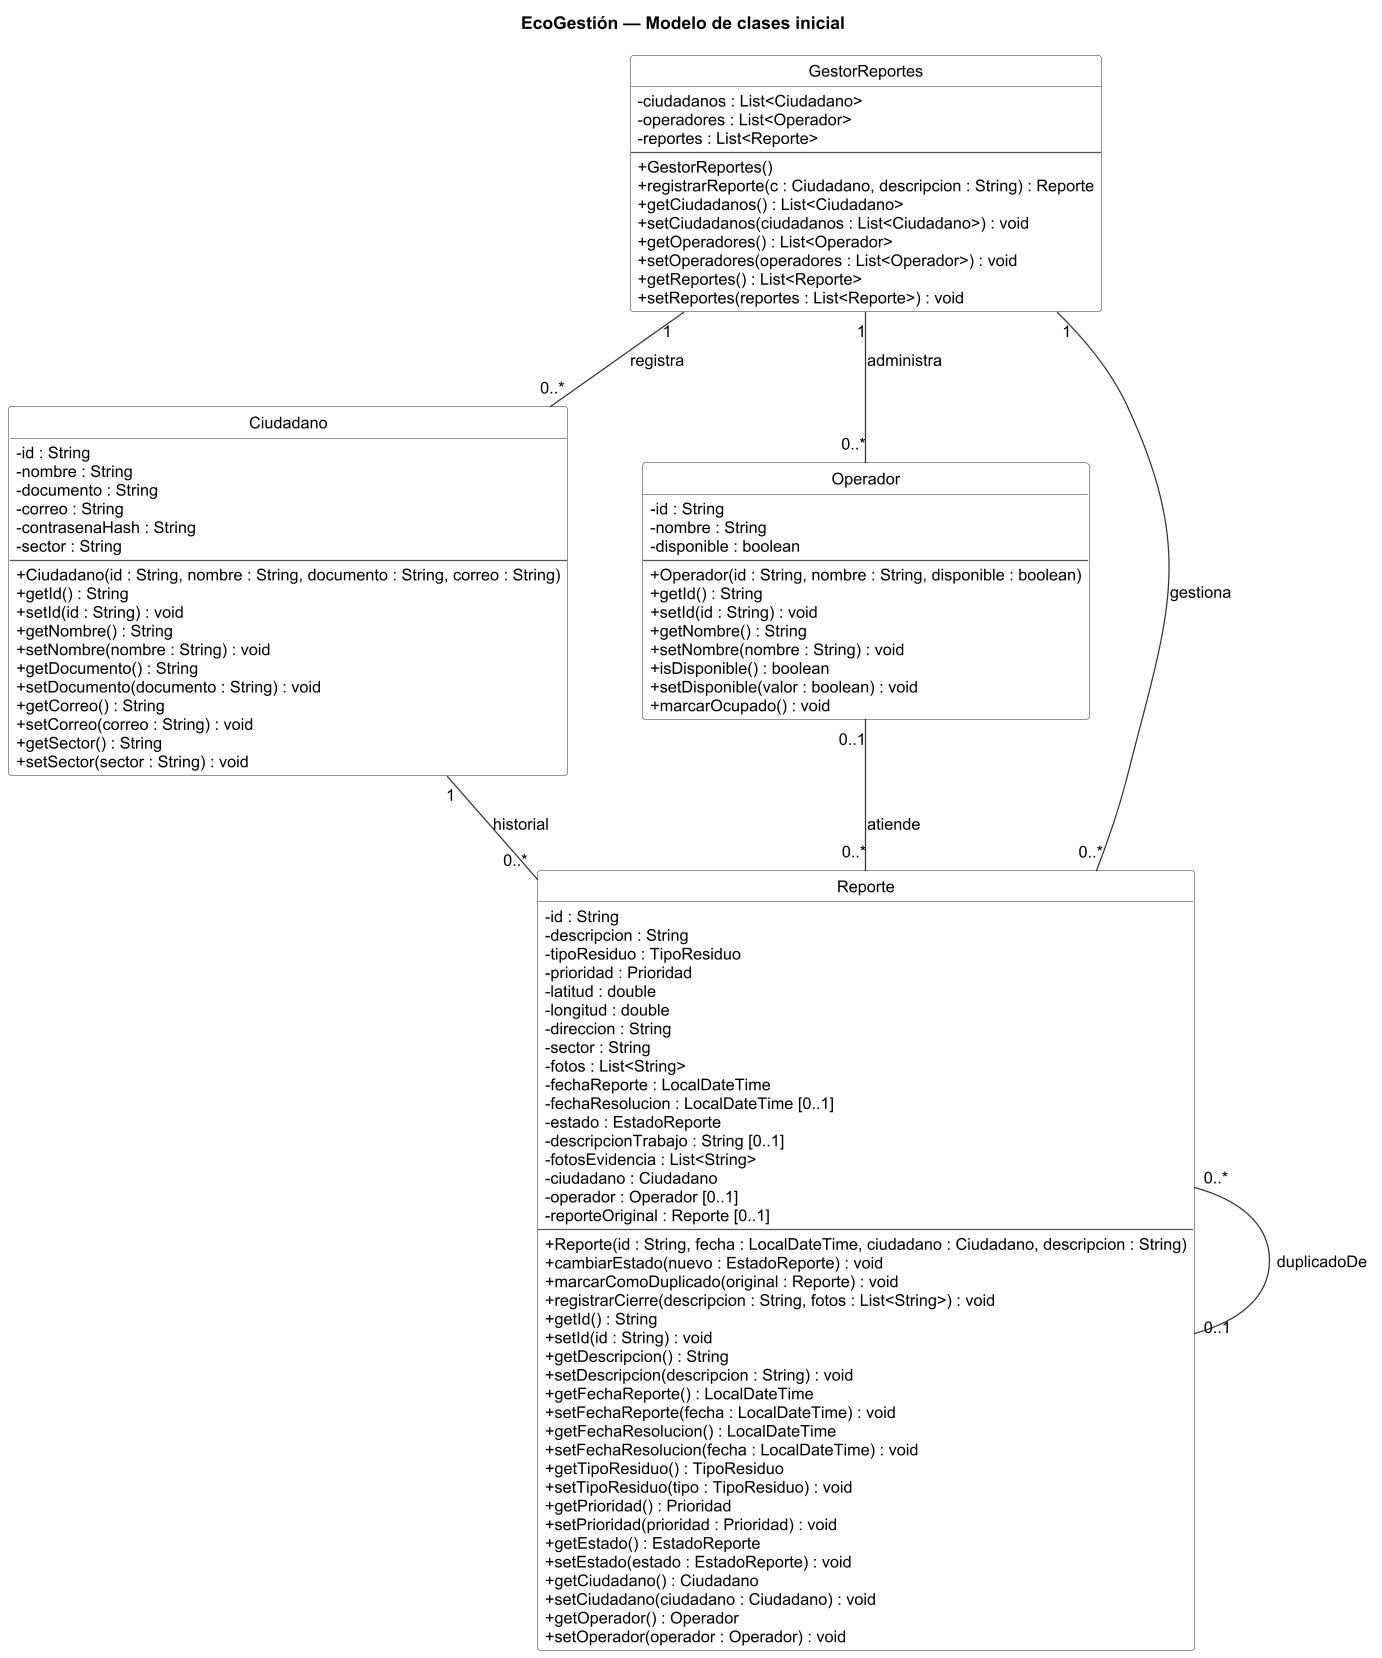

The diagram above was rendered by PlantUML. Its source (embedded in the PNG):
@startuml 03-vista-logica
' EcoGestión - Vista lógica: modelo de clases inicial
' Persistencia en MongoDB: los id son ObjectId (String).
skinparam dpi 120
skinparam defaultFontName Arial
skinparam defaultFontSize 13
skinparam shadowing false
skinparam classAttributeIconSize 0
skinparam nodesep 60
skinparam ranksep 60
skinparam class {
  BackgroundColor #FFFFFF
  BorderColor #555555
  ArrowColor #333333
}
hide circle
hide empty members
title EcoGestión — Modelo de clases inicial

class GestorReportes {
  - ciudadanos : List<Ciudadano>
  - operadores : List<Operador>
  - reportes : List<Reporte>
  --
  + GestorReportes()
  + registrarReporte(c : Ciudadano, descripcion : String) : Reporte
  + getCiudadanos() : List<Ciudadano>
  + setCiudadanos(ciudadanos : List<Ciudadano>) : void
  + getOperadores() : List<Operador>
  + setOperadores(operadores : List<Operador>) : void
  + getReportes() : List<Reporte>
  + setReportes(reportes : List<Reporte>) : void
}

class Ciudadano {
  - id : String
  - nombre : String
  - documento : String
  - correo : String
  - contrasenaHash : String
  - sector : String
  --
  + Ciudadano(id : String, nombre : String, documento : String, correo : String)
  + getId() : String
  + setId(id : String) : void
  + getNombre() : String
  + setNombre(nombre : String) : void
  + getDocumento() : String
  + setDocumento(documento : String) : void
  + getCorreo() : String
  + setCorreo(correo : String) : void
  + getSector() : String
  + setSector(sector : String) : void
}

class Operador {
  - id : String
  - nombre : String
  - disponible : boolean
  --
  + Operador(id : String, nombre : String, disponible : boolean)
  + getId() : String
  + setId(id : String) : void
  + getNombre() : String
  + setNombre(nombre : String) : void
  + isDisponible() : boolean
  + setDisponible(valor : boolean) : void
  + marcarOcupado() : void
}

class Reporte {
  - id : String
  - descripcion : String
  - tipoResiduo : TipoResiduo
  - prioridad : Prioridad
  - latitud : double
  - longitud : double
  - direccion : String
  - sector : String
  - fotos : List<String>
  - fechaReporte : LocalDateTime
  - fechaResolucion : LocalDateTime [0..1]
  - estado : EstadoReporte
  - descripcionTrabajo : String [0..1]
  - fotosEvidencia : List<String>
  - ciudadano : Ciudadano
  - operador : Operador [0..1]
  - reporteOriginal : Reporte [0..1]
  --
  + Reporte(id : String, fecha : LocalDateTime, ciudadano : Ciudadano, descripcion : String)
  + cambiarEstado(nuevo : EstadoReporte) : void
  + marcarComoDuplicado(original : Reporte) : void
  + registrarCierre(descripcion : String, fotos : List<String>) : void
  + getId() : String
  + setId(id : String) : void
  + getDescripcion() : String
  + setDescripcion(descripcion : String) : void
  + getFechaReporte() : LocalDateTime
  + setFechaReporte(fecha : LocalDateTime) : void
  + getFechaResolucion() : LocalDateTime
  + setFechaResolucion(fecha : LocalDateTime) : void
  + getTipoResiduo() : TipoResiduo
  + setTipoResiduo(tipo : TipoResiduo) : void
  + getPrioridad() : Prioridad
  + setPrioridad(prioridad : Prioridad) : void
  + getEstado() : EstadoReporte
  + setEstado(estado : EstadoReporte) : void
  + getCiudadano() : Ciudadano
  + setCiudadano(ciudadano : Ciudadano) : void
  + getOperador() : Operador
  + setOperador(operador : Operador) : void
}

GestorReportes "1" -- "0..*" Ciudadano : registra
GestorReportes "1" -- "0..*" Operador : administra
GestorReportes "1" -- "0..*" Reporte : gestiona
Ciudadano "1" -- "0..*" Reporte : historial
Operador "0..1" -- "0..*" Reporte : atiende
Reporte "0..*" -- "0..1" Reporte : duplicadoDe
@enduml